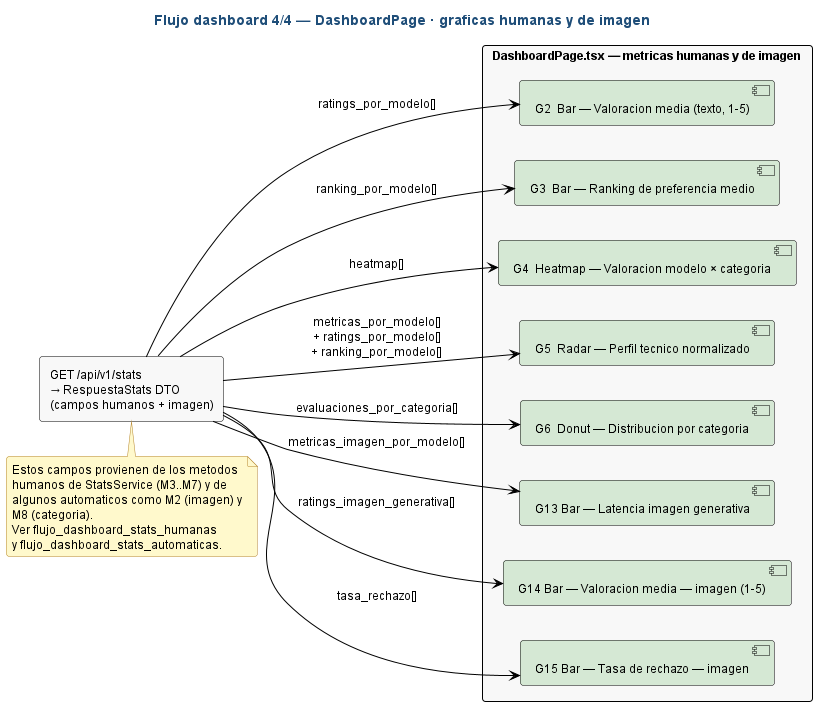

The diagram above was rendered by PlantUML. Its source (embedded in the PNG):
@startuml flujo_dashboard_charts_humanas_imagen
' ============================================================
' Estilo claro estandar — fondo blanco, fuente y lineas negras,
' rellenos pastel suaves. NO MODO OSCURO.
' ============================================================
skinparam backgroundColor #FFFFFF
skinparam defaultFontColor #000000
skinparam defaultFontName "Helvetica"
skinparam defaultFontSize 12
skinparam shadowing false
skinparam roundCorner 6
skinparam ArrowColor #000000
skinparam ArrowFontColor #000000
skinparam noteBackgroundColor #FFF9CC
skinparam noteBorderColor #B5852E
skinparam noteFontColor #000000
skinparam titleFontColor #1F4E79
skinparam titleFontSize 14
skinparam titleFontStyle bold
skinparam component {
  BackgroundColor #D5E8D4
  BorderColor #000000
  ArrowColor #000000
  FontColor #000000
}
skinparam rectangle {
  BackgroundColor #F8F8F8
  BorderColor #000000
  FontColor #000000
}

' ============================================================
' Sub-diagrama 4 de 4: DashboardPage - graficas humanas y de imagen
' Ruta: docs/diagramas/plantuml/flujo_dashboard_charts_humanas_imagen.puml
'
' Cubre la caja "DashboardPage - metricas humanas y de imagen" del
' frontend. Ocho graficas alimentadas por los campos del DTO
' RespuestaStats. Las humanas derivan de las valoraciones de los
' usuarios; las de imagen son especificas del subconjunto de
' evaluaciones con es_generacion_imagen=True (3 proveedores).
'
' Sub-diagramas hermanos:
'   - flujo_dashboard_stats_automaticas
'   - flujo_dashboard_stats_humanas
'   - flujo_dashboard_charts_tecnicas
' ============================================================

title Flujo dashboard 4/4 — DashboardPage · graficas humanas y de imagen

left to right direction

rectangle "GET /api/v1/stats\n→ RespuestaStats DTO\n(campos humanos + imagen)" as API

rectangle "DashboardPage.tsx — metricas humanas y de imagen" as FE_HUM {
  component "G2  Bar — Valoracion media (texto, 1-5)" as G2
  component "G3  Bar — Ranking de preferencia medio" as G3
  component "G4  Heatmap — Valoracion modelo × categoria" as G4
  component "G5  Radar — Perfil tecnico normalizado" as G5
  component "G6  Donut — Distribucion por categoria" as G6
  component "G13 Bar — Latencia imagen generativa" as G13
  component "G14 Bar — Valoracion media — imagen (1-5)" as G14
  component "G15 Bar — Tasa de rechazo — imagen" as G15
}

' ── API -> graficas (campo del DTO que consume cada una) ──
API --> G2  : ratings_por_modelo[]
API --> G3  : ranking_por_modelo[]
API --> G4  : heatmap[]
API --> G5  : metricas_por_modelo[]\n+ ratings_por_modelo[]\n+ ranking_por_modelo[]
API --> G6  : evaluaciones_por_categoria[]
API --> G13 : metricas_imagen_por_modelo[]
API --> G14 : ratings_imagen_generativa[]
API --> G15 : tasa_rechazo[]

note bottom of API
  Estos campos provienen de los metodos
  humanos de StatsService (M3..M7) y de
  algunos automaticos como M2 (imagen) y
  M8 (categoria).
  Ver flujo_dashboard_stats_humanas
  y flujo_dashboard_stats_automaticas.
end note

@enduml